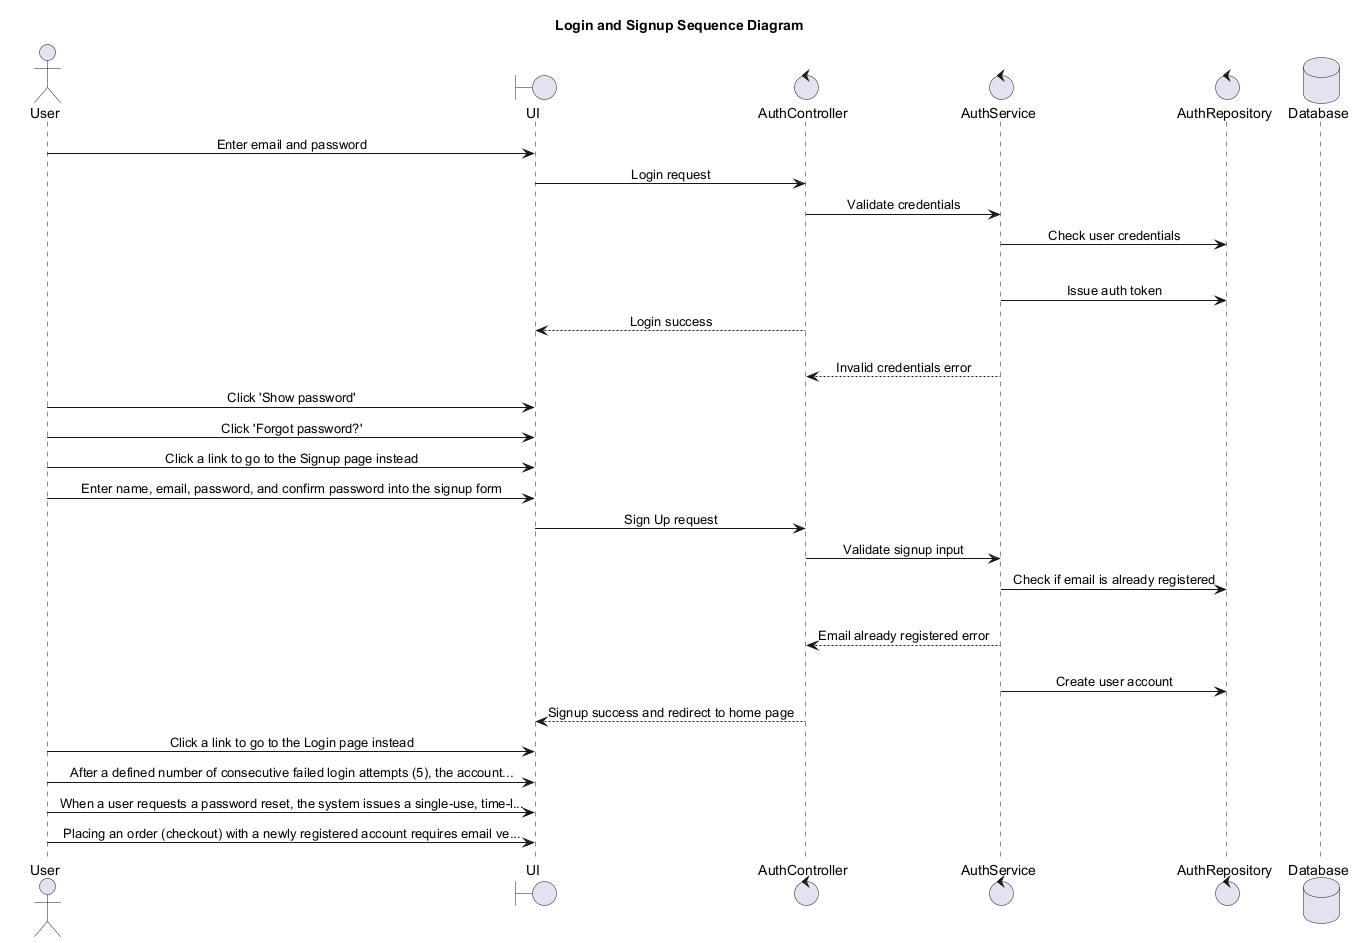

The diagram above was rendered by PlantUML. Its source (embedded in the PNG):
@startuml
' Auto-generated by AutoForge Architecture Agent
' Diagram type: UML Sequence Diagram
skinparam shadowing false
skinparam sequenceMessageAlign center

title Login and Signup Sequence Diagram

actor "User" as ACTOR_001
boundary "UI" as BOUNDARY_001
control "AuthController" as CONTROL_001
control "AuthService" as CONTROL_002
control "AuthRepository" as CONTROL_003
database "Database" as DATABASE_001

ACTOR_001 -> BOUNDARY_001: Enter email and password
BOUNDARY_001 -> CONTROL_001: Login request
CONTROL_001 -> CONTROL_002: Validate credentials
CONTROL_002 -> CONTROL_003: Check user credentials
alt Credentials are valid
CONTROL_002 -> CONTROL_003: Issue auth token
CONTROL_001 --> BOUNDARY_001: Login success
else Credentials are invalid
CONTROL_002 --> CONTROL_001: Invalid credentials error
ACTOR_001 -> BOUNDARY_001: Click 'Show password'
ACTOR_001 -> BOUNDARY_001: Click 'Forgot password?'
ACTOR_001 -> BOUNDARY_001: Click a link to go to the Signup page instead
ACTOR_001 -> BOUNDARY_001: Enter name, email, password, and confirm password into the signup form
BOUNDARY_001 -> CONTROL_001: Sign Up request
CONTROL_001 -> CONTROL_002: Validate signup input
CONTROL_002 -> CONTROL_003: Check if email is already registered
alt Email is already taken
CONTROL_002 --> CONTROL_001: Email already registered error
else Email is not taken
CONTROL_002 -> CONTROL_003: Create user account
CONTROL_001 --> BOUNDARY_001: Signup success and redirect to home page
ACTOR_001 -> BOUNDARY_001: Click a link to go to the Login page instead
ACTOR_001 -> BOUNDARY_001: After a defined number of consecutive failed login attempts (5), the account...
ACTOR_001 -> BOUNDARY_001: When a user requests a password reset, the system issues a single-use, time-l...
ACTOR_001 -> BOUNDARY_001: Placing an order (checkout) with a newly registered account requires email ve...

@enduml